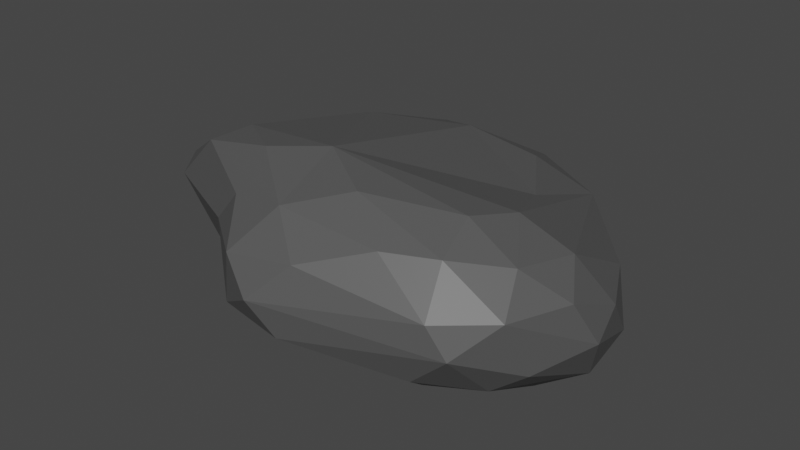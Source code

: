 # Source: stone1.blend  (saved by Blender 3.6.13; exported with 4.5.12 LTS)
import bpy
from mathutils import Matrix  # noqa: F401  (used for matrix-valued properties, if any)

bpy.ops.wm.read_factory_settings(use_empty=True)
scene = bpy.context.scene
scene.name = 'Scene'

# ---- collections
col_collection = bpy.data.collections.new('Collection'); scene.collection.children.link(col_collection)

# ---- materials (node trees are filled in below, after node groups)
mat_material_001 = bpy.data.materials.new('Material.001')
mat_material_001.use_transparent_shadow = False

# ---- material node trees
mat_material_001.use_nodes = True; mat_material_001.node_tree.nodes.clear()
_N = mat_material_001.node_tree.nodes; _L = mat_material_001.node_tree.links
n0 = _N.new('ShaderNodeBsdfPrincipled'); n0.name = 'Principled BSDF'; n0.location = (10, 300)
n0.distribution = 'GGX'
n0.subsurface_method = 'RANDOM_WALK_SKIN'
n0.inputs[0].default_value = (0.09084, 0.09084, 0.09084, 1.0)
n0.inputs[3].default_value = 1.45
n0.inputs[27].default_value = (0.0, 0.0, 0.0, 1.0)
n0.inputs[28].default_value = 1.0
n1 = _N.new('ShaderNodeOutputMaterial'); n1.name = 'Material Output'; n1.location = (300, 300)
_L.new(n0.outputs[0], n1.inputs[0])
n1.is_active_output = True

# ---- world
world_world = bpy.data.worlds.new('World'); scene.world = world_world
world_world.use_nodes = True; world_world.node_tree.nodes.clear()
_N = world_world.node_tree.nodes; _L = world_world.node_tree.links
n0 = _N.new('ShaderNodeOutputWorld'); n0.name = 'World Output'; n0.location = (300, 300)
n1 = _N.new('ShaderNodeBackground'); n1.name = 'Background'; n1.location = (10, 300)
n1.inputs[0].default_value = (0.05088, 0.05088, 0.05088, 1.0)
_L.new(n1.outputs[0], n0.inputs[0])
n0.is_active_output = True
world_world.color = (0.05088, 0.05088, 0.05088)
world_world.use_sun_shadow = False
world_world.sun_shadow_jitter_overblur = 0.0

# ---- meshes
me_icosphere = bpy.data.meshes.new('Icosphere')
me_icosphere.from_pydata([(0.1581, 0.08699, -0.008203), (0.2057, -0.008137, 0.04095), (0.1771, -0.1414, 0.07253), (-0.0707, -0.2173, 0.08569), (-0.2685, -0.01637, 0.06471), (-0.2293, 0.05904, 0.01842), (-0.2574, -0.1082, 0.07057), (-0.2735, -0.07685, 0.08108), (-0.1007, 0.1411, 0.09382), (0.1045, -0.09599, 0.1308), (0.1174, -0.1481, 0.1142), (0.1225, -0.04447, 0.1203), (0.08786, 0.03537, 0.09733), (-0.05578, -0.09211, 0.1504), (-0.186, -0.0727, 0.1324), (0.02954, 0.125, 0.09175), (-0.05146, 0.1187, 0.1069), (-0.1416, 0.05897, 0.1179), (-0.1181, -0.1187, 0.1423), (-0.2056, -0.1118, 0.1231), (0.01409, -0.1363, 0.1414), (-0.04237, -0.1771, 0.1254), (0.06752, -0.1721, 0.1153), (0.175, -0.03399, 0.0926), (0.1635, -0.1059, 0.1047), (0.1738, 0.05483, 0.04435), (0.08672, 0.148, 0.05668), (0.08614, 0.1601, 0.01724), (-0.1766, 0.08502, 0.09029), (-0.2258, -0.01207, 0.1013), (-0.2342, 0.05565, 0.0489), (-0.1103, -0.1664, 0.1122), (0.003583, -0.2106, 0.09567), (0.2006, -0.07384, 0.06969), (0.2144, -0.04906, 0.02286), (0.006916, 0.1777, 0.06971), (-0.007429, 0.1932, 0.05422), (0.0193, 0.189, 0.01929), (-0.1237, 0.1584, 0.05813), (-0.06063, 0.1848, 0.01816), (-0.2846, -0.06109, 0.03421), (-0.2781, -0.02774, 0.02068), (-0.1373, -0.1674, 0.07906), (-0.03504, -0.2322, 0.05625), (-0.07986, -0.2137, 0.02922), (-0.1506, -0.1499, 0.0357), (0.1264, -0.1823, 0.07127), (0.1463, -0.1776, 0.04049), (0.1988, 0.02678, -0.005019), (0.1863, -0.1142, 0.0112), (0.1974, -0.029, -0.02505), (0.1774, 0.01581, -0.04067), (0.155, -0.128, -0.01039), (0.151, -0.04783, -0.04978), (0.1164, 0.05081, -0.05326), (0.06036, 0.1491, -0.01755), (-0.02135, 0.1273, -0.03105), (-0.1888, 0.002494, -0.02886), (-0.1689, 0.09368, -0.009767), (-0.1393, 0.1495, 0.02605), (-0.2583, -0.03153, -0.003604), (-0.2038, -0.06862, -0.01419), (-0.2453, -0.09163, 0.0202), (-0.1226, -0.126, -0.001823), (-0.0873, -0.06097, -0.03217), (-0.03745, -0.186, -0.009463), (-0.01065, -0.2197, 0.02092), (0.05183, 0.02788, -0.05786), (0.04415, -0.0961, -0.04603), (0.08407, -0.1304, -0.03445), (0.106, -0.1757, 0.00315)], [], [(23, 26, 11), (11, 26, 12), (23, 25, 26), (26, 15, 12), (1, 25, 23), (12, 16, 13), (15, 16, 12), (16, 17, 13), (13, 17, 14), (17, 29, 14), (16, 8, 17), (12, 13, 11), (14, 18, 13), (14, 19, 18), (29, 7, 14), (14, 7, 19), (13, 9, 11), (13, 20, 9), (20, 10, 9), (18, 21, 13), (21, 20, 13), (20, 22, 10), (21, 22, 20), (9, 24, 11), (11, 24, 23), (10, 24, 9), (24, 33, 23), (48, 25, 1), (48, 0, 25), (0, 26, 25), (0, 27, 26), (55, 27, 0), (35, 8, 16), (38, 28, 8), (8, 28, 17), (38, 30, 28), (28, 29, 17), (59, 30, 38), (59, 5, 30), (30, 4, 28), (4, 29, 28), (6, 19, 7), (40, 6, 7), (6, 31, 19), (31, 21, 19), (19, 21, 18), (3, 21, 31), (3, 32, 21), (32, 22, 21), (3, 43, 32), (32, 46, 22), (43, 46, 32), (46, 10, 22), (46, 2, 10), (2, 24, 10), (2, 33, 24), (47, 49, 2), (2, 34, 33), (33, 1, 23), (26, 35, 15), (15, 35, 16), (35, 36, 8), (26, 36, 35), (27, 36, 26), (27, 37, 36), (36, 38, 8), (39, 38, 36), (37, 39, 36), (39, 59, 38), (27, 55, 37), (55, 39, 37), (29, 4, 7), (4, 40, 7), (30, 41, 4), (41, 40, 4), (30, 5, 41), (40, 62, 6), (6, 42, 31), (42, 3, 31), (45, 44, 42), (42, 44, 3), (44, 43, 3), (6, 45, 42), (6, 62, 45), (46, 47, 2), (43, 47, 46), (43, 66, 47), (66, 70, 47), (70, 52, 47), (47, 52, 49), (33, 34, 1), (34, 48, 1), (2, 49, 34), (34, 50, 48), (49, 50, 34), (50, 51, 48), (48, 51, 0), (49, 52, 50), (51, 54, 0), (54, 55, 0), (52, 53, 50), (53, 51, 50), (67, 56, 54), (64, 57, 67), (54, 56, 55), (56, 39, 55), (56, 58, 39), (57, 56, 67), (58, 59, 39), (57, 58, 56), (58, 5, 59), (58, 60, 5), (60, 41, 5), (57, 60, 58), (60, 40, 41), (57, 61, 60), (64, 61, 57), (61, 62, 60), (60, 62, 40), (61, 63, 62), (62, 63, 45), (63, 44, 45), (61, 64, 63), (63, 65, 44), (44, 66, 43), (64, 65, 63), (65, 66, 44), (51, 53, 54), (53, 67, 54), (53, 68, 67), (69, 68, 53), (68, 64, 67), (52, 69, 53), (65, 69, 66), (69, 70, 66), (64, 68, 65), (68, 69, 65), (69, 52, 70)])
_uv = me_icosphere.uv_layers.new(name='UVMap')
_uv.uv.foreach_set('vector', [0.3856, 0.3359, 0.495, 0.2691, 0.4192, 0.4032, 0.4192, 0.4032, 0.495, 0.2691, 0.4649, 0.3755, 0.3856, 0.3359, 0.4297, 0.2877, 0.495, 0.2691, 0.495, 0.2691, 0.5454, 0.3251, 0.4649, 0.3755, 0.3902, 0.2845, 0.4297, 0.2877, 0.3856, 0.3359, 0.6078, 0.4112, 0.5925, 0.3187, 0.6668, 0.3983, 0.5454, 0.3251, 0.5925, 0.3187, 0.6078, 0.4112, 0.5925, 0.3187, 0.6514, 0.3264, 0.6668, 0.3983, 0.6668, 0.3983, 0.6514, 0.3264, 0.694, 0.3667, 0.6514, 0.3264, 0.7164, 0.3047, 0.694, 0.3667, 0.5925, 0.3187, 0.6067, 0.2689, 0.6514, 0.3264, 0.8068, 0.4527, 0.8395, 0.4019, 0.824, 0.4522, 0.7867, 0.3522, 0.8614, 0.3495, 0.8395, 0.4019, 0.7867, 0.3522, 0.8284, 0.2999, 0.8614, 0.3495, 0.7266, 0.3078, 0.7769, 0.2572, 0.7867, 0.3522, 0.7867, 0.3522, 0.7769, 0.2572, 0.8284, 0.2999, 0.05687, 0.3951, 0.1356, 0.3881, 0.1096, 0.4341, 0.05687, 0.3951, 0.08348, 0.3561, 0.1356, 0.3881, 0.08348, 0.3561, 0.1483, 0.3544, 0.1356, 0.3881, 0.01318, 0.3377, 0.03986, 0.3034, 0.05687, 0.3951, 0.03986, 0.3034, 0.08348, 0.3561, 0.05687, 0.3951, 0.08348, 0.3561, 0.1337, 0.3139, 0.1483, 0.3544, 0.03986, 0.3034, 0.1337, 0.3139, 0.08348, 0.3561, 0.2431, 0.3789, 0.2717, 0.3216, 0.2938, 0.4, 0.2938, 0.4, 0.2717, 0.3216, 0.3291, 0.3416, 0.2164, 0.3245, 0.2717, 0.3216, 0.2431, 0.3789, 0.2717, 0.3216, 0.326, 0.2848, 0.3291, 0.3416, 0.4111, 0.232, 0.4297, 0.2877, 0.3902, 0.2845, 0.4111, 0.232, 0.4412, 0.2157, 0.4297, 0.2877, 0.4412, 0.2157, 0.495, 0.2691, 0.4297, 0.2877, 0.4412, 0.2157, 0.4837, 0.2154, 0.495, 0.2691, 0.482, 0.1609, 0.4837, 0.2154, 0.4412, 0.2157, 0.5424, 0.2562, 0.6067, 0.2689, 0.5925, 0.3187, 0.6057, 0.2128, 0.655, 0.2625, 0.6067, 0.2689, 0.6067, 0.2689, 0.655, 0.2625, 0.6514, 0.3264, 0.6057, 0.2128, 0.6837, 0.2093, 0.655, 0.2625, 0.655, 0.2625, 0.7164, 0.3047, 0.6514, 0.3264, 0.6024, 0.1631, 0.6837, 0.2093, 0.6057, 0.2128, 0.6024, 0.1631, 0.681, 0.1536, 0.6837, 0.2093, 0.6837, 0.2093, 0.7267, 0.2389, 0.655, 0.2625, 0.7267, 0.2389, 0.7266, 0.3078, 0.655, 0.2625, 0.8205, 0.2215, 0.8284, 0.2999, 0.7769, 0.2572, 0.7708, 0.1883, 0.8205, 0.2215, 0.7769, 0.2572, 0.8205, 0.2215, 0.9024, 0.2808, 0.8284, 0.2999, 0.9024, 0.2808, 0.9088, 0.3105, 0.8284, 0.2999, 0.8284, 0.2999, 0.9088, 0.3105, 0.8614, 0.3495, 0.04848, 0.2396, 0.03986, 0.3034, 0.01895, 0.2821, 0.04848, 0.2396, 0.0863, 0.267, 0.03986, 0.3034, 0.0863, 0.267, 0.1337, 0.3139, 0.03986, 0.3034, 0.04848, 0.2396, 0.07263, 0.2092, 0.0863, 0.267, 0.0863, 0.267, 0.1878, 0.2465, 0.1815, 0.3087, 0.07263, 0.2092, 0.1878, 0.2465, 0.0863, 0.267, 0.1878, 0.2465, 0.2164, 0.3245, 0.1815, 0.3087, 0.1878, 0.2465, 0.2621, 0.26, 0.2164, 0.3245, 0.2621, 0.26, 0.2717, 0.3216, 0.2164, 0.3245, 0.2621, 0.26, 0.326, 0.2848, 0.2717, 0.3216, 0.2247, 0.2037, 0.3067, 0.1937, 0.2621, 0.26, 0.2621, 0.26, 0.3583, 0.2385, 0.326, 0.2848, 0.326, 0.2848, 0.3902, 0.2845, 0.3291, 0.3416, 0.495, 0.2691, 0.5424, 0.2562, 0.5454, 0.3251, 0.5454, 0.3251, 0.5424, 0.2562, 0.5925, 0.3187, 0.5424, 0.2562, 0.5417, 0.2204, 0.6067, 0.2689, 0.495, 0.2691, 0.5417, 0.2204, 0.5424, 0.2562, 0.4837, 0.2154, 0.5417, 0.2204, 0.495, 0.2691, 0.4837, 0.2154, 0.5171, 0.1917, 0.5417, 0.2204, 0.5417, 0.2204, 0.6057, 0.2128, 0.6067, 0.2689, 0.5536, 0.1647, 0.6057, 0.2128, 0.5417, 0.2204, 0.5171, 0.1917, 0.5536, 0.1647, 0.5417, 0.2204, 0.5536, 0.1647, 0.6024, 0.1631, 0.6057, 0.2128, 0.4837, 0.2154, 0.482, 0.1609, 0.5171, 0.1917, 0.482, 0.1609, 0.5536, 0.1647, 0.5171, 0.1917, 0.7266, 0.3078, 0.7267, 0.2389, 0.7769, 0.2572, 0.7267, 0.2389, 0.7708, 0.1883, 0.7769, 0.2572, 0.6837, 0.2093, 0.7402, 0.1628, 0.7267, 0.2389, 0.7402, 0.1628, 0.7708, 0.1883, 0.7267, 0.2389, 0.6837, 0.2093, 0.681, 0.1536, 0.7402, 0.1628, 0.7708, 0.1883, 0.8228, 0.1363, 0.8205, 0.2215, 0.8205, 0.2215, 0.9005, 0.2101, 0.9024, 0.2808, 0.9005, 0.2101, 0.9429, 0.2287, 0.9024, 0.2808, 0.901, 0.156, 0.9441, 0.1516, 0.9005, 0.2101, 0.9005, 0.2101, 0.9441, 0.1516, 0.9429, 0.2287, 0.9441, 0.1516, 0.965, 0.19, 0.9429, 0.2287, 0.8205, 0.2215, 0.901, 0.156, 0.9005, 0.2101, 0.8205, 0.2215, 0.8411, 0.1332, 0.901, 0.156, 0.1878, 0.2465, 0.2247, 0.2037, 0.2621, 0.26, 0.07263, 0.2092, 0.2247, 0.2037, 0.1878, 0.2465, 0.07263, 0.2092, 0.1221, 0.1398, 0.2247, 0.2037, 0.1221, 0.1398, 0.2057, 0.1453, 0.2247, 0.2037, 0.2057, 0.1453, 0.2526, 0.1392, 0.2247, 0.2037, 0.2247, 0.2037, 0.2526, 0.1392, 0.3067, 0.1937, 0.326, 0.2848, 0.3583, 0.2385, 0.3902, 0.2845, 0.3583, 0.2385, 0.4111, 0.232, 0.3902, 0.2845, 0.2621, 0.26, 0.3067, 0.1937, 0.3583, 0.2385, 0.3583, 0.2385, 0.377, 0.1922, 0.4111, 0.232, 0.3067, 0.1937, 0.377, 0.1922, 0.3583, 0.2385, 0.377, 0.1922, 0.4038, 0.1838, 0.4111, 0.232, 0.4111, 0.232, 0.4038, 0.1838, 0.4412, 0.2157, 0.3067, 0.1937, 0.3048, 0.1436, 0.377, 0.1922, 0.4038, 0.1838, 0.417, 0.1397, 0.4412, 0.2157, 0.417, 0.1397, 0.482, 0.1609, 0.4412, 0.2157, 0.3048, 0.1436, 0.3662, 0.1352, 0.377, 0.1922, 0.3662, 0.1352, 0.4038, 0.1838, 0.377, 0.1922, 0.5046, 0.07555, 0.5151, 0.1138, 0.4798, 0.1137, 0.5425, 0.02888, 0.5722, 0.05297, 0.5046, 0.07555, 0.4798, 0.1137, 0.5151, 0.1138, 0.482, 0.1609, 0.5151, 0.1138, 0.5536, 0.1647, 0.482, 0.1609, 0.5151, 0.1138, 0.5855, 0.1043, 0.5536, 0.1647, 0.5722, 0.05297, 0.5151, 0.1138, 0.5046, 0.07555, 0.5855, 0.1043, 0.6024, 0.1631, 0.5536, 0.1647, 0.5722, 0.05297, 0.5855, 0.1043, 0.5151, 0.1138, 0.6788, 0.1049, 0.681, 0.1536, 0.6449, 0.1426, 0.6788, 0.1049, 0.7428, 0.1138, 0.681, 0.1536, 0.7428, 0.1138, 0.7402, 0.1628, 0.681, 0.1536, 0.7143, 0.06332, 0.7428, 0.1138, 0.6788, 0.1049, 0.7428, 0.1138, 0.7708, 0.1883, 0.7402, 0.1628, 0.7143, 0.06332, 0.7659, 0.07794, 0.7428, 0.1138, 0.7295, 0.01869, 0.7659, 0.07794, 0.7143, 0.06332, 0.7659, 0.07794, 0.8228, 0.1363, 0.7428, 0.1138, 0.7428, 0.1138, 0.8228, 0.1363, 0.7708, 0.1883, 0.8704, 0.07422, 0.9087, 0.08784, 0.8411, 0.1332, 0.8411, 0.1332, 0.9087, 0.08784, 0.901, 0.156, 0.9087, 0.08784, 0.9441, 0.1516, 0.901, 0.156, 0.8704, 0.07422, 0.9159, 0.04268, 0.9087, 0.08784, 0.9087, 0.08784, 0.9567, 0.09685, 0.9441, 0.1516, 0.9441, 0.1516, 0.984, 0.1429, 0.965, 0.19, 0.9159, 0.04268, 0.9567, 0.09685, 0.9087, 0.08784, 0.9567, 0.09685, 0.984, 0.1429, 0.9441, 0.1516, 0.4038, 0.1838, 0.3662, 0.1352, 0.417, 0.1397, 0.3662, 0.1352, 0.3991, 0.09193, 0.417, 0.1397, 0.3662, 0.1352, 0.3546, 0.06219, 0.3991, 0.09193, 0.3218, 0.09236, 0.3546, 0.06219, 0.3662, 0.1352, 0.3546, 0.06219, 0.3731, 0.02379, 0.3991, 0.09193, 0.3048, 0.1436, 0.3218, 0.09236, 0.3662, 0.1352, 0.1439, 0.08611, 0.2158, 0.08671, 0.1221, 0.1398, 0.2158, 0.08671, 0.2057, 0.1453, 0.1221, 0.1398, 0.1741, 0.02519, 0.1877, 0.05751, 0.1439, 0.08611, 0.1877, 0.05751, 0.2158, 0.08671, 0.1439, 0.08611, 0.2158, 0.08671, 0.2526, 0.1392, 0.2057, 0.1453])
me_icosphere.materials.append(mat_material_001)
me_icosphere.update()

# ---- objects
ob_icosphere = bpy.data.objects.new('Icosphere', me_icosphere)

# ---- transforms, parenting, visibility, modifiers, constraints
ob_icosphere.location = (0.0, 0.0, 0.0)
ob_icosphere.scale = (1.479, 1.479, 1.479)

# ---- collection membership
col_collection.objects.link(ob_icosphere)

# ---- scene / render settings (as saved in the file)
scene.frame_start = 1; scene.frame_end = 250; scene.frame_set(1)
scene.render.engine = 'BLENDER_EEVEE_NEXT'
scene.cycles.sampling_pattern = 'TABULATED_SOBOL'
scene.view_settings.view_transform = 'Filmic'
bpy.context.view_layer.update()

# ---- added for rendering (the .blend has no active camera and no usable light): camera, sun
cam_auto = bpy.data.cameras.new('AutoCamera')
cam_auto.lens = 50.0
cam_auto.sensor_width = 36.0
cam_auto.clip_end = 1000.0
ob_auto_camera = bpy.data.objects.new('AutoCamera', cam_auto)
scene.collection.objects.link(ob_auto_camera)
ob_auto_camera.location = (0.889542, -1.15856, 0.821575)
ob_auto_camera.rotation_euler = (1.09748, -7.21219e-08, 0.694738)
scene.camera = ob_auto_camera
light_auto_sun = bpy.data.lights.new('AutoSun', 'SUN')
light_auto_sun.energy = 3.0
light_auto_sun.angle = 0.0523599
ob_auto_sun = bpy.data.objects.new('AutoSun', light_auto_sun)
scene.collection.objects.link(ob_auto_sun)
ob_auto_sun.rotation_euler = (0.872665, 0.174533, 0.523599)
bpy.context.view_layer.update()
